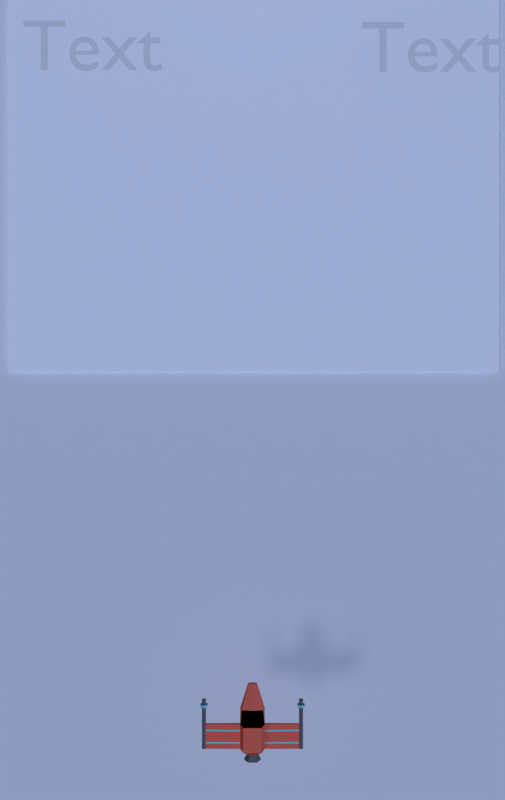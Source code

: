 # Source: game_3_.blend  (saved by Blender 2.78.0; exported with 4.5.12 LTS)
import bpy
from mathutils import Matrix  # noqa: F401  (used for matrix-valued properties, if any)

bpy.ops.wm.read_factory_settings(use_empty=True)
scene = bpy.context.scene
scene.name = 'Scene'

# ---- collections
col_collection_1 = bpy.data.collections.new('Collection 1'); scene.collection.children.link(col_collection_1)
col_collection_2 = bpy.data.collections.new('Collection 2'); scene.collection.children.link(col_collection_2)
col_collection_2.hide_render = True
col_collection_2.hide_viewport = True

# ---- materials (node trees are filled in below, after node groups)
mat_material_002 = bpy.data.materials.new('Material.002')
mat_material_002.alpha_threshold = 0.0
mat_material_002.use_transparent_shadow = False
mat_material_002.diffuse_color = (1.0, 1.0, 1.0, 1.0)
mat_material_002.roughness = 0.5
mat_material_002.specular_intensity = 0.0
mat_material_001 = bpy.data.materials.new('Material.001')
mat_material_001.alpha_threshold = 0.0
mat_material_001.use_transparent_shadow = False
mat_material_001.roughness = 0.5
mat_body = bpy.data.materials.new('body')
mat_body.alpha_threshold = 0.0
mat_body.use_transparent_shadow = False
mat_body.diffuse_color = (0.8, 0.1586, 0.09584, 1.0)
mat_body.roughness = 0.5
mat_body.specular_intensity = 0.1979
mat_body.line_color = (0.0, 0.0, 0.0, 1.0)
mat_window = bpy.data.materials.new('window')
mat_window.alpha_threshold = 0.0
mat_window.use_transparent_shadow = False
mat_window.diffuse_color = (0.0, 0.0, 0.0, 1.0)
mat_window.roughness = 0.5
mat_window.specular_intensity = 0.625
mat_metal = bpy.data.materials.new('metal')
mat_metal.alpha_threshold = 0.0
mat_metal.use_transparent_shadow = False
mat_metal.diffuse_color = (0.1424, 0.1424, 0.1424, 1.0)
mat_metal.roughness = 0.5
mat_metal.specular_intensity = 0.0
mat_glow = bpy.data.materials.new('glow')
mat_glow.alpha_threshold = 0.0
mat_glow.use_transparent_shadow = False
mat_glow.diffuse_color = (0.2058, 0.6892, 0.8, 1.0)
mat_glow.roughness = 0.5
mat_glow.specular_intensity = 0.0
mat_laser_beam = bpy.data.materials.new('laser beam')
mat_laser_beam.alpha_threshold = 0.0
mat_laser_beam.use_transparent_shadow = False
mat_laser_beam.diffuse_color = (0.0, 0.3608, 0.8, 1.0)
mat_laser_beam.roughness = 0.5
mat_laser_beam.specular_intensity = 0.0
mat_material_000 = bpy.data.materials.new('Material.000')
mat_material_000.alpha_threshold = 0.0
mat_material_000.use_transparent_shadow = False
mat_material_000.roughness = 0.5
mat_material_000.specular_intensity = 0.0

# ---- material node trees

# ---- world
world_world = bpy.data.worlds.new('World'); scene.world = world_world
world_world.color = (0.05088, 0.05088, 0.05088)
world_world.use_sun_shadow = False
world_world.sun_shadow_jitter_overblur = 0.0
world_world.cycles.sampling_method = 'MANUAL'

# ---- cameras
cam_camera = bpy.data.cameras.new('Camera')
cam_camera.clip_end = 100.0
cam_camera.lens = 35.0
cam_camera.sensor_width = 32.0
cam_camera.sensor_height = 18.0
cam_camera.ortho_scale = 7.314
cam_camera.dof.focus_distance = 0.0
cam_camera.dof.aperture_fstop = 128.0

# ---- lights
light_lamp_001 = bpy.data.lights.new('Lamp.001', 'SUN')
light_lamp_001.color = (0.4185, 0.5659, 1.0)
light_lamp_001.transmission_factor = 0.0
light_lamp_001.cutoff_distance = 30.0
light_lamp_001.use_shadow = False
light_lamp_001.angle = 0.1993
light_lamp_001.energy = 1.91
light_lamp_001.shadow_buffer_clip_start = 1.001
light_lamp_001.shadow_soft_size = 0.1
light_lamp_001.shadow_cascade_max_distance = 1000.0
light_lamp = bpy.data.lights.new('Lamp', 'SUN')
light_lamp.color = (0.7027, 0.7193, 1.0)
light_lamp.transmission_factor = 0.0
light_lamp.cutoff_distance = 30.0
light_lamp.angle = 0.1993
light_lamp.energy = 0.48
light_lamp.shadow_buffer_clip_start = 1.001
light_lamp.shadow_soft_size = 0.1
light_lamp.shadow_cascade_max_distance = 1000.0

# ---- meshes
me_cube_006 = bpy.data.meshes.new('Cube.006')
me_cube_006.from_pydata([(-1.0, -1.0, -1.0), (-1.0, -1.0, 1.0), (-1.0, 1.0, -1.0), (-1.0, 1.0, 1.0), (1.0, -1.0, -1.0), (1.0, -1.0, 1.0), (1.0, 1.0, -1.0), (1.0, 1.0, 1.0)], [], [(0, 1, 3, 2), (2, 3, 7, 6), (6, 7, 5, 4), (4, 5, 1, 0), (2, 6, 4, 0), (7, 3, 1, 5)])
me_cube_006.use_remesh_preserve_volume = False
me_cube_006.use_remesh_preserve_attributes = False
me_cube_006.use_mirror_vertex_groups = False
me_cube_006.update()
me_cube_004 = bpy.data.meshes.new('Cube.004')
me_cube_004.from_pydata([(-6.755, -0.3762, -1.0), (-6.755, -0.3762, 1.0), (-6.755, 0.3762, -1.0), (-6.755, 0.3762, 1.0), (6.755, -0.3762, -1.0), (6.755, -0.3762, 1.0), (6.755, 0.3762, -1.0), (6.755, 0.3762, 1.0)], [], [(0, 1, 3, 2), (2, 3, 7, 6), (6, 7, 5, 4), (4, 5, 1, 0), (2, 6, 4, 0), (7, 3, 1, 5)])
me_cube_004.use_remesh_preserve_volume = False
me_cube_004.use_remesh_preserve_attributes = False
me_cube_004.use_mirror_vertex_groups = False
me_cube_004.update()
me_cube_003 = bpy.data.meshes.new('Cube.003')
me_cube_003.from_pydata([(-6.755, -0.3762, -1.0), (-6.755, -0.3762, 1.0), (-6.755, 0.3762, -1.0), (-6.755, 0.3762, 1.0), (6.755, -0.3762, -1.0), (6.755, -0.3762, 1.0), (6.755, 0.3762, -1.0), (6.755, 0.3762, 1.0)], [], [(0, 1, 3, 2), (2, 3, 7, 6), (6, 7, 5, 4), (4, 5, 1, 0), (2, 6, 4, 0), (7, 3, 1, 5)])
me_cube_003.use_remesh_preserve_volume = False
me_cube_003.use_remesh_preserve_attributes = False
me_cube_003.use_mirror_vertex_groups = False
me_cube_003.update()
me_cube_002 = bpy.data.meshes.new('Cube.002')
me_cube_002.from_pydata([(-6.755, -0.3865, -1.0), (-6.755, -0.3865, 1.0), (-6.755, 0.3865, -1.0), (-6.755, 0.3865, 1.0), (6.755, -0.3865, -1.0), (6.755, -0.3865, 1.0), (6.755, 0.3865, -1.0), (6.755, 0.3865, 1.0)], [], [(0, 1, 3, 2), (2, 3, 7, 6), (6, 7, 5, 4), (4, 5, 1, 0), (2, 6, 4, 0), (7, 3, 1, 5)])
me_cube_002.use_remesh_preserve_volume = False
me_cube_002.use_remesh_preserve_attributes = False
me_cube_002.use_mirror_vertex_groups = False
me_cube_002.update()
me_cube_001 = bpy.data.meshes.new('Cube.001')
me_cube_001.from_pydata([(-6.755, -0.3865, -1.0), (-6.755, -0.3865, 1.0), (-6.755, 0.3865, -1.0), (-6.755, 0.3865, 1.0), (6.755, -0.3865, -1.0), (6.755, -0.3865, 1.0), (6.755, 0.3865, -1.0), (6.755, 0.3865, 1.0)], [], [(0, 1, 3, 2), (2, 3, 7, 6), (6, 7, 5, 4), (4, 5, 1, 0), (2, 6, 4, 0), (7, 3, 1, 5)])
me_cube_001.use_remesh_preserve_volume = False
me_cube_001.use_remesh_preserve_attributes = False
me_cube_001.use_mirror_vertex_groups = False
me_cube_001.update()
me_plane_001 = bpy.data.meshes.new('Plane.001')
me_plane_001.from_pydata([(-1.0, -1.0, 0.0), (1.0, -1.0, 0.0), (-1.0, 1.0, 0.0), (1.0, 1.0, 0.0)], [], [(0, 1, 3, 2)])
_uv = me_plane_001.uv_layers.new(name='UVMap')
_uv.uv.foreach_set('vector', [0.0, 0.0, 1.0, 0.0, 1.0, 1.0, 0.0, 1.0])
me_plane_001.materials.append(mat_material_002)
me_plane_001.use_remesh_preserve_volume = False
me_plane_001.use_remesh_preserve_attributes = False
me_plane_001.use_mirror_vertex_groups = False
me_plane_001.update()
me_plane = bpy.data.meshes.new('Plane')
me_plane.from_pydata([(-1.0, -1.0, 0.0), (1.0, -1.0, 0.0), (-1.0, 1.0, 0.0), (1.0, 1.0, 0.0)], [], [(0, 1, 3, 2)])
_uv = me_plane.uv_layers.new(name='UVMap')
_uv.uv.foreach_set('vector', [0.0, 0.0, 1.0, 0.0, 1.0, 1.0, 0.0, 1.0])
me_plane.materials.append(mat_material_001)
me_plane.use_remesh_preserve_volume = False
me_plane.use_remesh_preserve_attributes = False
me_plane.use_mirror_vertex_groups = False
me_plane.update()
me_cube = bpy.data.meshes.new('Cube')
me_cube.from_pydata([(0.1875, 0.1875, -0.03142), (0.1875, -0.1875, -0.03142), (0.7118, -0.1875, 0.02237), (0.7118, 0.1875, 0.02237), (0.1875, 0.1875, 0.03142), (0.1875, -0.1875, 0.03142), (0.7118, -0.1875, -0.02237), (0.7118, 0.1875, -0.02237), (0.7709, 0.1875, 0.02237), (0.7709, -0.1875, 0.02237), (0.7709, 0.1875, -0.02237), (0.7709, -0.1875, -0.02237), (0.7118, 0.5616, -0.02237), (0.7118, 0.5616, 0.02237), (0.7709, 0.5616, -0.02237), (0.7709, 0.5616, 0.02237), (0.7709, 0.4546, 0.02237), (0.7118, 0.4546, 0.02237), (0.7118, 0.4546, -0.02237), (0.7709, 0.4546, -0.02237), (0.7709, 0.4761, 0.02237), (0.7118, 0.4761, 0.02237), (0.7118, 0.4761, -0.02237), (0.7709, 0.4761, -0.02237), (0.6876, 0.4849, 0.04073), (0.6876, 0.4457, 0.04073), (0.6876, 0.4849, -0.04073), (0.6876, 0.4457, -0.04073), (0.7951, 0.4849, -0.04073), (0.7951, 0.4457, -0.04073), (0.7951, 0.4457, 0.04073), (0.7951, 0.4849, 0.04073), (0.7413, 0.1875, 0.03631), (0.7413, 0.1875, -0.03631), (0.7413, -0.1875, -0.03631), (0.7413, -0.1875, 0.03631), (0.7413, 0.5616, 0.03631), (0.7413, 0.5616, -0.03631), (0.7413, 0.4546, -0.03631), (0.7413, 0.4546, 0.03631), (0.7413, 0.4761, -0.03631), (0.7413, 0.4761, 0.03631), (0.7413, 0.4457, -0.06612), (0.7413, 0.4457, 0.06612), (0.7413, 0.4849, -0.06612), (0.7413, 0.4849, 0.06612), (0.1406, 0.1875, -0.1856), (0.1406, -0.1875, -0.1856), (0.1406, 0.1875, 0.1856), (0.1406, -0.1875, 0.1856), (0.1875, 0.4027, -0.08751), (0.1641, 0.4027, 0.03206), (0.1406, 0.4027, -0.1878), (0.07018, 0.7557, -0.1505), (0.06128, 0.7557, -0.1003), (0.05237, 0.7557, -0.1887), (0.07552, -0.2608, -0.01499), (0.07552, -0.2608, 0.01499), (0.05315, -0.2608, -0.08855), (0.05315, -0.2608, 0.08855), (0.1282, -0.3546, -0.02237), (0.1282, -0.3546, 0.02237), (0.06451, -0.3546, -0.1321), (0.06451, -0.3546, 0.1321), (0.06992, -0.2935, -0.01265), (0.06992, -0.2935, 0.01265), (0.03388, -0.2935, -0.07472), (0.03388, -0.2935, 0.07472), (0.1875, 0.1018, -0.03142), (0.7118, 0.1018, 0.02237), (0.1875, 0.1018, 0.03142), (0.7118, 0.1018, -0.02237), (0.7709, 0.1018, 0.02237), (0.7709, 0.1018, -0.02237), (0.7413, 0.1018, 0.03631), (0.7413, 0.1018, -0.03631), (0.1406, 0.1018, -0.1856), (0.1406, 0.1018, 0.1856), (0.1875, 0.08041, -0.03142), (0.7118, 0.08041, 0.02237), (0.1875, 0.08041, 0.03142), (0.7118, 0.08041, -0.02237), (0.7709, 0.08041, 0.02237), (0.7709, 0.08041, -0.02237), (0.7413, 0.08041, -0.03631), (0.1406, 0.08041, 0.1856), (0.7413, 0.08041, 0.03631), (0.1406, 0.08041, -0.1856), (0.1875, -0.08382, -0.03142), (0.7118, -0.08382, 0.02237), (0.1875, -0.08382, 0.03142), (0.7118, -0.08382, -0.02237), (0.7709, -0.08382, 0.02237), (0.7709, -0.08382, -0.02237), (0.7413, -0.08382, -0.03631), (0.1406, -0.08382, 0.1856), (0.7413, -0.08382, 0.03631), (0.1406, -0.08382, -0.1856), (0.1875, -0.1064, -0.03142), (0.7118, -0.1064, 0.02237), (0.1875, -0.1064, 0.03142), (0.7118, -0.1064, -0.02237), (0.7709, -0.1064, 0.02237), (0.7709, -0.1064, -0.02237), (0.7413, -0.1064, -0.03631), (0.1406, -0.1064, 0.1856), (0.7413, -0.1064, 0.03631), (0.1406, -0.1064, -0.1856), (-0.1875, 0.1875, -0.03142), (-0.1875, -0.1875, -0.03142), (-0.7118, -0.1875, 0.02237), (-0.7118, 0.1875, 0.02237), (-0.1875, 0.1875, 0.03142), (-0.1875, -0.1875, 0.03142), (-0.7118, -0.1875, -0.02237), (-0.7118, 0.1875, -0.02237), (0.0, 0.1875, -0.1856), (0.0, -0.1875, -0.1856), (0.0, 0.1875, 0.1856), (0.0, -0.1875, 0.1856), (-0.7709, 0.1875, 0.02237), (-0.7709, -0.1875, 0.02237), (-0.7709, 0.1875, -0.02237), (-0.7709, -0.1875, -0.02237), (-0.7118, 0.5616, -0.02237), (-0.7118, 0.5616, 0.02237), (-0.7709, 0.5616, -0.02237), (-0.7709, 0.5616, 0.02237), (-0.7709, 0.4546, 0.02237), (-0.7118, 0.4546, 0.02237), (-0.7118, 0.4546, -0.02237), (-0.7709, 0.4546, -0.02237), (-0.7709, 0.4761, 0.02237), (-0.7118, 0.4761, 0.02237), (-0.7118, 0.4761, -0.02237), (-0.7709, 0.4761, -0.02237), (-0.6876, 0.4849, 0.04073), (-0.6876, 0.4457, 0.04073), (-0.6876, 0.4849, -0.04073), (-0.6876, 0.4457, -0.04073), (-0.7951, 0.4849, -0.04073), (-0.7951, 0.4457, -0.04073), (-0.7951, 0.4457, 0.04073), (-0.7951, 0.4849, 0.04073), (-0.7413, 0.1875, 0.03631), (-0.7413, 0.1875, -0.03631), (-0.7413, -0.1875, -0.03631), (-0.7413, -0.1875, 0.03631), (-0.7413, 0.5616, 0.03631), (-0.7413, 0.5616, -0.03631), (-0.7413, 0.4546, -0.03631), (-0.7413, 0.4546, 0.03631), (-0.7413, 0.4761, -0.03631), (-0.7413, 0.4761, 0.03631), (-0.7413, 0.4457, -0.06612), (-0.7413, 0.4457, 0.06612), (-0.7413, 0.4849, -0.06612), (-0.7413, 0.4849, 0.06612), (-0.1406, 0.1875, -0.1856), (-0.1406, -0.1875, -0.1856), (-0.1406, 0.1875, 0.1856), (-0.1406, -0.1875, 0.1856), (-0.1875, 0.4027, -0.08751), (-0.1641, 0.4027, 0.03206), (-0.1406, 0.4027, -0.1878), (0.0, 0.4027, -0.1878), (0.0, 0.4027, 0.05371), (-0.07018, 0.7557, -0.1505), (-0.06128, 0.7557, -0.1003), (-0.05237, 0.7557, -0.1887), (0.0, 0.7557, -0.1887), (0.0, 0.7557, -0.09685), (-0.07552, -0.2608, -0.01499), (-0.07552, -0.2608, 0.01499), (-0.05315, -0.2608, -0.08855), (0.0, -0.2608, -0.08855), (-0.05315, -0.2608, 0.08855), (0.0, -0.2608, 0.08855), (-0.1282, -0.3546, -0.02237), (-0.1282, -0.3546, 0.02237), (-0.06451, -0.3546, -0.1321), (0.0, -0.3546, -0.1321), (-0.06451, -0.3546, 0.1321), (0.0, -0.3546, 0.1321), (-0.06992, -0.2935, -0.01265), (-0.06992, -0.2935, 0.01265), (-0.03388, -0.2935, -0.07472), (0.0, -0.2935, -0.07472), (-0.03388, -0.2935, 0.07472), (0.0, -0.2935, 0.07472), (-0.1875, 0.1018, -0.03142), (-0.7118, 0.1018, 0.02237), (-0.1875, 0.1018, 0.03142), (-0.7118, 0.1018, -0.02237), (0.0, 0.1018, 0.1856), (0.0, 0.1018, -0.1856), (-0.7709, 0.1018, 0.02237), (-0.7709, 0.1018, -0.02237), (-0.7413, 0.1018, 0.03631), (-0.7413, 0.1018, -0.03631), (-0.1406, 0.1018, -0.1856), (-0.1406, 0.1018, 0.1856), (-0.1875, 0.08041, -0.03142), (-0.7118, 0.08041, 0.02237), (-0.1875, 0.08041, 0.03142), (-0.7118, 0.08041, -0.02237), (0.0, 0.08041, 0.1856), (-0.7709, 0.08041, 0.02237), (-0.7709, 0.08041, -0.02237), (-0.7413, 0.08041, -0.03631), (-0.1406, 0.08041, 0.1856), (0.0, 0.08041, -0.1856), (-0.7413, 0.08041, 0.03631), (-0.1406, 0.08041, -0.1856), (-0.1875, -0.08382, -0.03142), (-0.7118, -0.08382, 0.02237), (-0.1875, -0.08382, 0.03142), (-0.7118, -0.08382, -0.02237), (0.0, -0.08382, 0.1856), (-0.7709, -0.08382, 0.02237), (-0.7709, -0.08382, -0.02237), (-0.7413, -0.08382, -0.03631), (-0.1406, -0.08382, 0.1856), (0.0, -0.08382, -0.1856), (-0.7413, -0.08382, 0.03631), (-0.1406, -0.08382, -0.1856), (-0.1875, -0.1064, -0.03142), (-0.7118, -0.1064, 0.02237), (-0.1875, -0.1064, 0.03142), (-0.7118, -0.1064, -0.02237), (0.0, -0.1064, 0.1856), (-0.7709, -0.1064, 0.02237), (-0.7709, -0.1064, -0.02237), (-0.7413, -0.1064, -0.03631), (-0.1406, -0.1064, 0.1856), (0.0, -0.1064, -0.1856), (-0.7413, -0.1064, 0.03631), (-0.1406, -0.1064, -0.1856)], [], [(103, 102, 9, 11), (41, 20, 15, 36), (100, 5, 2, 99), (68, 0, 7, 71), (0, 4, 3, 7), (5, 1, 6, 2), (4, 0, 50, 51), (49, 119, 177, 59), (105, 230, 119, 49), (107, 47, 117, 235), (75, 33, 10, 73), (106, 35, 9, 102), (35, 34, 11, 9), (37, 36, 15, 14), (22, 21, 13, 12), (40, 22, 12, 37), (20, 23, 14, 15), (8, 10, 19, 16), (33, 7, 18, 38), (7, 3, 17, 18), (32, 8, 16, 39), (18, 17, 25, 27), (23, 20, 31, 28), (21, 22, 26, 24), (38, 18, 27, 42), (30, 29, 28, 31), (42, 27, 26, 44), (27, 25, 24, 26), (43, 30, 31, 45), (41, 21, 24, 45), (16, 19, 29, 30), (40, 23, 28, 44), (39, 16, 30, 43), (17, 39, 43, 25), (22, 40, 44, 26), (20, 41, 45, 31), (25, 43, 45, 24), (29, 42, 44, 28), (19, 38, 42, 29), (3, 32, 39, 17), (10, 33, 38, 19), (23, 40, 37, 14), (12, 13, 36, 37), (2, 6, 34, 35), (99, 2, 35, 106), (71, 7, 33, 75), (21, 41, 36, 13), (98, 1, 47, 107), (100, 105, 49, 5), (1, 5, 57, 56), (0, 46, 52, 50), (50, 52, 55, 53), (52, 165, 170, 55), (118, 48, 51, 166), (46, 116, 165, 52), (48, 4, 51), (54, 55, 170, 171), (54, 53, 55), (166, 51, 54, 171), (51, 50, 53, 54), (58, 56, 60, 62), (175, 58, 62, 181), (117, 47, 58, 175), (5, 49, 59, 57), (47, 1, 56, 58), (63, 183, 189, 67), (62, 60, 64, 66), (59, 177, 183, 63), (56, 57, 61, 60), (57, 59, 63, 61), (66, 67, 189, 187), (64, 65, 67, 66), (60, 61, 65, 64), (61, 63, 67, 65), (181, 62, 66, 187), (4, 48, 77, 70), (0, 68, 76, 46), (81, 71, 75, 84), (3, 69, 74, 32), (32, 74, 72, 8), (84, 75, 73, 83), (46, 76, 195, 116), (48, 118, 194, 77), (78, 68, 71, 81), (4, 70, 69, 3), (10, 8, 72, 73), (88, 78, 81, 91), (94, 84, 83, 93), (91, 81, 84, 94), (70, 77, 85, 80), (68, 78, 87, 76), (69, 79, 86, 74), (74, 86, 82, 72), (76, 87, 211, 195), (77, 194, 206, 85), (70, 80, 79, 69), (73, 72, 82, 83), (101, 91, 94, 104), (104, 94, 93, 103), (98, 88, 91, 101), (80, 85, 95, 90), (78, 88, 97, 87), (79, 89, 96, 86), (86, 96, 92, 82), (87, 97, 223, 211), (85, 206, 218, 95), (80, 90, 89, 79), (83, 82, 92, 93), (1, 98, 101, 6), (34, 104, 103, 11), (6, 101, 104, 34), (90, 95, 105, 100), (88, 98, 107, 97), (89, 99, 106, 96), (96, 106, 102, 92), (97, 107, 235, 223), (95, 218, 230, 105), (90, 100, 99, 89), (93, 92, 102, 103), (232, 123, 121, 231), (153, 148, 127, 132), (228, 227, 110, 113), (190, 193, 115, 108), (108, 115, 111, 112), (113, 110, 114, 109), (112, 163, 162, 108), (161, 176, 177, 119), (234, 161, 119, 230), (237, 235, 117, 159), (199, 197, 122, 145), (236, 231, 121, 147), (147, 121, 123, 146), (149, 126, 127, 148), (134, 124, 125, 133), (152, 149, 124, 134), (132, 127, 126, 135), (120, 128, 131, 122), (145, 150, 130, 115), (115, 130, 129, 111), (144, 151, 128, 120), (130, 139, 137, 129), (135, 140, 143, 132), (133, 136, 138, 134), (150, 154, 139, 130), (142, 143, 140, 141), (154, 156, 138, 139), (139, 138, 136, 137), (155, 157, 143, 142), (153, 157, 136, 133), (128, 142, 141, 131), (152, 156, 140, 135), (151, 155, 142, 128), (129, 137, 155, 151), (134, 138, 156, 152), (132, 143, 157, 153), (137, 136, 157, 155), (141, 140, 156, 154), (131, 141, 154, 150), (111, 129, 151, 144), (122, 131, 150, 145), (135, 126, 149, 152), (124, 149, 148, 125), (110, 147, 146, 114), (227, 236, 147, 110), (193, 199, 145, 115), (133, 125, 148, 153), (226, 237, 159, 109), (228, 113, 161, 234), (109, 172, 173, 113), (108, 162, 164, 158), (162, 167, 169, 164), (164, 169, 170, 165), (118, 166, 163, 160), (158, 164, 165, 116), (160, 163, 112), (168, 171, 170, 169), (168, 169, 167), (166, 171, 168, 163), (163, 168, 167, 162), (174, 180, 178, 172), (175, 181, 180, 174), (117, 175, 174, 159), (113, 173, 176, 161), (159, 174, 172, 109), (182, 188, 189, 183), (180, 186, 184, 178), (176, 182, 183, 177), (172, 178, 179, 173), (173, 179, 182, 176), (186, 187, 189, 188), (184, 186, 188, 185), (178, 184, 185, 179), (179, 185, 188, 182), (181, 187, 186, 180), (112, 192, 201, 160), (108, 158, 200, 190), (205, 209, 199, 193), (111, 144, 198, 191), (144, 120, 196, 198), (209, 208, 197, 199), (158, 116, 195, 200), (160, 201, 194, 118), (202, 205, 193, 190), (112, 111, 191, 192), (122, 197, 196, 120), (214, 217, 205, 202), (221, 220, 208, 209), (217, 221, 209, 205), (192, 204, 210, 201), (190, 200, 213, 202), (191, 198, 212, 203), (198, 196, 207, 212), (200, 195, 211, 213), (201, 210, 206, 194), (192, 191, 203, 204), (197, 208, 207, 196), (229, 233, 221, 217), (233, 232, 220, 221), (226, 229, 217, 214), (204, 216, 222, 210), (202, 213, 225, 214), (203, 212, 224, 215), (212, 207, 219, 224), (213, 211, 223, 225), (210, 222, 218, 206), (204, 203, 215, 216), (208, 220, 219, 207), (109, 114, 229, 226), (146, 123, 232, 233), (114, 146, 233, 229), (216, 228, 234, 222), (214, 225, 237, 226), (215, 224, 236, 227), (224, 219, 231, 236), (225, 223, 235, 237), (222, 234, 230, 218), (216, 215, 227, 228), (220, 232, 231, 219)])
me_cube.polygons.foreach_set('use_smooth', [0, 0, 0, 0, 0, 0, 0, 0, 0, 0, 0, 0, 0, 0, 0, 0, 0, 0, 0, 0, 0, 0, 0, 0, 0, 0, 0, 0, 0, 0, 0, 0, 0, 0, 0, 0, 0, 0, 0, 0, 0, 0, 0, 0, 0, 0, 0, 0, 0, 0, 0, 0, 0, 1, 0, 1, 0, 0, 0, 0, 0, 0, 0, 0, 0, 0, 0, 0, 0, 0, 0, 0, 0, 0, 0, 0, 0, 0, 0, 0, 0, 0, 0, 0, 0, 0, 0, 0, 0, 0, 0, 0, 0, 0, 0, 0, 0, 0, 0, 0, 0, 0, 0, 0, 0, 0, 0, 0, 0, 0, 0, 0, 0, 0, 0, 0, 0, 0, 0, 0, 0, 0, 0, 0, 0, 0, 0, 0, 0, 0, 0, 0, 0, 0, 0, 0, 0, 0, 0, 0, 0, 0, 0, 0, 0, 0, 0, 0, 0, 0, 0, 0, 0, 0, 0, 0, 0, 0, 0, 0, 0, 0, 0, 0, 0, 0, 0, 0, 0, 0, 0, 0, 1, 0, 1, 0, 0, 0, 0, 0, 0, 0, 0, 0, 0, 0, 0, 0, 0, 0, 0, 0, 0, 0, 0, 0, 0, 0, 0, 0, 0, 0, 0, 0, 0, 0, 0, 0, 0, 0, 0, 0, 0, 0, 0, 0, 0, 0, 0, 0, 0, 0, 0, 0, 0, 0, 0, 0, 0, 0, 0, 0, 0, 0, 0, 0, 0, 0])
me_cube.polygons.foreach_set('material_index', [2, 2, 0, 0, 0, 0, 0, 0, 0, 0, 2, 2, 2, 2, 2, 2, 2, 2, 2, 2, 2, 2, 2, 2, 2, 3, 3, 3, 3, 2, 2, 2, 2, 2, 2, 2, 3, 3, 2, 2, 2, 2, 2, 2, 2, 2, 2, 0, 0, 0, 0, 0, 0, 1, 0, 1, 0, 0, 0, 0, 2, 2, 0, 0, 0, 2, 2, 2, 2, 2, 3, 3, 2, 2, 2, 0, 0, 2, 2, 2, 2, 0, 0, 3, 0, 2, 0, 2, 2, 0, 0, 2, 2, 0, 0, 3, 2, 2, 2, 3, 0, 0, 2, 2, 0, 0, 0, 2, 0, 2, 2, 0, 0, 2, 2, 0, 0, 3, 2, 2, 2, 0, 0, 0, 0, 0, 0, 0, 0, 2, 2, 2, 2, 2, 2, 2, 2, 2, 2, 2, 2, 2, 2, 2, 3, 3, 3, 3, 2, 2, 2, 2, 2, 2, 2, 3, 3, 2, 2, 2, 2, 2, 2, 2, 2, 2, 0, 0, 0, 0, 0, 0, 1, 0, 1, 0, 0, 0, 0, 2, 2, 0, 0, 0, 2, 2, 2, 2, 2, 3, 3, 2, 2, 2, 0, 0, 2, 2, 2, 2, 0, 0, 3, 0, 2, 0, 2, 2, 0, 0, 2, 2, 0, 0, 3, 2, 2, 2, 3, 0, 0, 2, 2, 0, 0, 0, 2, 0, 2, 2, 0, 0, 2, 2, 0, 0, 3, 2])
me_cube.materials.append(mat_body)
me_cube.materials.append(mat_window)
me_cube.materials.append(mat_metal)
me_cube.materials.append(mat_glow)
me_cube.use_remesh_preserve_volume = False
me_cube.use_remesh_preserve_attributes = False
me_cube.use_mirror_vertex_groups = False
me_cube.update()
me_cone_003 = bpy.data.meshes.new('Cone.003')
me_cone_003.from_pydata([(0.0, 0.206, 0.2854), (0.2471, 0.1111, 0.1427), (0.2471, 0.4206, -0.1427), (-2.495e-08, 0.1111, -0.2854), (0.0, -0.206, -3.357e-08), (-0.2471, 0.206, -0.1427), (-0.2471, 0.4206, 0.1427)], [], [(0, 4, 1), (1, 4, 2), (2, 4, 3), (3, 4, 5), (5, 4, 6), (6, 4, 0)])
me_cone_003.polygons.foreach_set('use_smooth', [True] * 6)
_uv = me_cone_003.uv_layers.new(name='UVMap')
_uv.uv.foreach_set('vector', [0.5, 1.0, 0.5, 0.5, 1.0, 0.75, 1.0, 0.75, 0.5, 0.5, 1.0, 0.25, 1.0, 0.25, 0.5, 0.5, 0.5, 0.0, 0.5, 0.0, 0.5, 0.5, 0.0, 0.25, 0.0, 0.25, 0.5, 0.5, 0.0, 0.75, 0.0, 0.75, 0.5, 0.5, 0.5, 1.0])
me_cone_003.materials.append(mat_laser_beam)
me_cone_003.use_remesh_preserve_volume = False
me_cone_003.use_remesh_preserve_attributes = False
me_cone_003.use_mirror_vertex_groups = False
me_cone_003.update()
me_cone = bpy.data.meshes.new('Cone')
me_cone.from_pydata([(0.0, 0.206, 0.2854), (0.2471, 0.1111, 0.1427), (0.2471, 0.4206, -0.1427), (-2.495e-08, 0.1111, -0.2854), (0.0, -0.206, -3.357e-08), (-0.2471, 0.206, -0.1427), (-0.2471, 0.4206, 0.1427)], [], [(0, 4, 1), (1, 4, 2), (2, 4, 3), (3, 4, 5), (5, 4, 6), (6, 4, 0)])
me_cone.polygons.foreach_set('use_smooth', [True] * 6)
_uv = me_cone.uv_layers.new(name='UVMap')
_uv.uv.foreach_set('vector', [0.5, 1.0, 0.5, 0.5, 1.0, 0.75, 1.0, 0.75, 0.5, 0.5, 1.0, 0.25, 1.0, 0.25, 0.5, 0.5, 0.5, 0.0, 0.5, 0.0, 0.5, 0.5, 0.0, 0.25, 0.0, 0.25, 0.5, 0.5, 0.0, 0.75, 0.0, 0.75, 0.5, 0.5, 0.5, 1.0])
me_cone.materials.append(mat_laser_beam)
me_cone.use_remesh_preserve_volume = False
me_cone.use_remesh_preserve_attributes = False
me_cone.use_mirror_vertex_groups = False
me_cone.update()
me_cube_005 = bpy.data.meshes.new('Cube.005')
me_cube_005.from_pydata([(-0.7116, -0.4214, -0.4214), (-0.7116, -0.4214, 0.4214), (-0.7116, 0.4214, -0.4214), (-0.7116, 0.4214, 0.4214), (0.7116, -0.4214, -0.4214), (0.7116, -0.4214, 0.4214), (0.7116, 0.4214, -0.4214), (0.7116, 0.4214, 0.4214)], [], [(0, 1, 3, 2), (2, 3, 7, 6), (6, 7, 5, 4), (4, 5, 1, 0), (2, 6, 4, 0), (7, 3, 1, 5)])
me_cube_005.use_remesh_preserve_volume = False
me_cube_005.use_remesh_preserve_attributes = False
me_cube_005.use_mirror_vertex_groups = False
me_cube_005.update()
me_plane_002 = bpy.data.meshes.new('Plane.002')
me_plane_002.from_pydata([(-0.2505, -1.174, -0.3962), (0.2505, -1.174, 0.3962), (-0.2505, 1.174, -0.3962), (0.2505, 1.174, 0.3962), (-0.2505, -1.174, 0.3962), (0.2505, -1.174, -0.3962), (-0.2505, 1.174, 0.3962), (0.2505, 1.174, -0.3962), (-0.3543, -1.174, 0.0), (0.3543, -1.174, 0.0), (-0.3543, 1.174, 0.0), (0.3543, 1.174, 0.0), (-0.3543, 0.692, 0.0), (0.3543, 0.692, 0.0), (-0.2505, 0.6727, -0.3962), (0.2505, 0.6727, 0.3962), (-0.2505, 0.6727, 0.3962), (0.2505, 0.6727, -0.3962)], [], [(14, 15, 3, 2), (16, 17, 7, 6), (12, 13, 11, 10), (8, 9, 13, 12), (0, 1, 15, 14), (4, 5, 17, 16)])
_uv = me_plane_002.uv_layers.new(name='UVMap')
_uv.uv.foreach_set('vector', [0.0, 0.5, 1.0, 0.5, 1.0, 1.0, 0.0, 1.0, 0.0, 0.5, 1.0, 0.5, 1.0, 1.0, 0.0, 1.0, 0.0, 0.5, 1.0, 0.5, 1.0, 1.0, 0.0, 1.0, 0.0, 0.0, 1.0, 0.0, 1.0, 0.5, 0.0, 0.5, 0.0, 0.0, 1.0, 0.0, 1.0, 0.5, 0.0, 0.5, 0.0, 0.0, 1.0, 0.0, 1.0, 0.5, 0.0, 0.5])
me_plane_002.materials.append(mat_laser_beam)
me_plane_002.use_remesh_preserve_volume = False
me_plane_002.use_remesh_preserve_attributes = False
me_plane_002.use_mirror_vertex_groups = False
me_plane_002.update()
me_icosphere_002 = bpy.data.meshes.new('Icosphere.002')
me_icosphere_002.from_pydata([(-0.005464, -0.04321, -0.639), (0.5534, -0.4409, -0.3344), (-0.1905, -0.6095, -0.3386), (-0.5663, -0.00537, -0.32), (-0.1183, 0.5452, -0.2592), (0.3809, 0.2502, -0.3153), (0.2498, -0.6651, 0.3104), (-0.5252, -0.3536, 0.3669), (-0.4352, 0.3943, 0.3627), (0.1437, 0.7132, 0.3398), (0.5442, -0.07271, 0.4102), (-0.0424, -0.01622, 0.6792), (-0.0993, -0.3594, -0.5809), (0.3158, -0.2722, -0.5804), (0.2388, -0.616, -0.3923), (0.5462, -0.05845, -0.3129), (0.2424, 0.1005, -0.53), (-0.4125, -0.04546, -0.4879), (-0.504, -0.3401, -0.3452), (-0.07206, 0.2101, -0.5092), (-0.4436, 0.2699, -0.262), (0.1392, 0.5365, -0.2552), (0.6749, -0.2881, 0.01346), (0.5973, 0.1311, 0.02767), (0.05895, -0.7439, -0.01804), (0.4877, -0.6672, 0.01267), (-0.6939, -0.237, 0.03193), (-0.425, -0.5796, 0.009497), (-0.35, 0.5531, 0.002468), (-0.6152, 0.1392, -0.01741), (0.3445, 0.5545, 0.01753), (0.007057, 0.7599, 0.08561), (0.5181, -0.4532, 0.3517), (-0.2548, -0.5846, 0.3575), (-0.595, -0.01847, 0.3603), (-0.1555, 0.688, 0.3939), (0.4343, 0.3676, 0.3611), (0.1932, -0.3475, 0.5827), (0.3703, -0.03821, 0.5498), (-0.3145, -0.2388, 0.5772), (-0.2578, 0.2593, 0.6082), (0.08787, 0.4434, 0.5906)], [], [(0, 13, 12), (1, 13, 15), (0, 12, 17), (0, 17, 19), (0, 19, 16), (1, 15, 22), (2, 14, 24), (3, 18, 26), (4, 20, 28), (5, 21, 30), (1, 22, 25), (2, 24, 27), (3, 26, 29), (4, 28, 31), (5, 30, 23), (6, 32, 37), (7, 33, 39), (8, 34, 40), (9, 35, 41), (10, 36, 38), (38, 41, 11), (38, 36, 41), (36, 9, 41), (41, 40, 11), (41, 35, 40), (35, 8, 40), (40, 39, 11), (40, 34, 39), (34, 7, 39), (39, 37, 11), (39, 33, 37), (33, 6, 37), (37, 38, 11), (37, 32, 38), (32, 10, 38), (23, 36, 10), (23, 30, 36), (30, 9, 36), (31, 35, 9), (31, 28, 35), (28, 8, 35), (29, 34, 8), (29, 26, 34), (26, 7, 34), (27, 33, 7), (27, 24, 33), (24, 6, 33), (25, 32, 6), (25, 22, 32), (22, 10, 32), (30, 31, 9), (30, 21, 31), (21, 4, 31), (28, 29, 8), (28, 20, 29), (20, 3, 29), (26, 27, 7), (26, 18, 27), (18, 2, 27), (24, 25, 6), (24, 14, 25), (14, 1, 25), (22, 23, 10), (22, 15, 23), (15, 5, 23), (16, 21, 5), (16, 19, 21), (19, 4, 21), (19, 20, 4), (19, 17, 20), (17, 3, 20), (17, 18, 3), (17, 12, 18), (12, 2, 18), (15, 16, 5), (15, 13, 16), (13, 0, 16), (12, 14, 2), (12, 13, 14), (13, 1, 14)])
me_icosphere_002.polygons.foreach_set('use_smooth', [True] * 80)
_uv = me_icosphere_002.uv_layers.new(name='UVMap')
_uv.uv.foreach_set('vector', [0.4654, 0.7364, 0.4213, 0.808, 0.3449, 0.737, 0.3771, 0.8843, 0.4213, 0.808, 0.5462, 0.8704, 0.4654, 0.7364, 0.3449, 0.737, 0.4178, 0.6535, 0.4654, 0.7364, 0.4178, 0.6535, 0.5602, 0.7039, 0.4654, 0.7364, 0.5602, 0.7039, 0.5528, 0.7768, 0.3771, 0.8843, 0.5462, 0.8704, 0.4697, 0.9934, 0.1991, 0.7326, 0.2684, 0.8249, 0.0292, 0.8245, 0.4069, 0.5994, 0.2749, 0.6431, 0.2088, 0.516, 0.7328, 0.6588, 0.5555, 0.5941, 0.7756, 0.5508, 0.6685, 0.8092, 0.7696, 0.726, 0.9246, 0.7941, 0.3771, 0.8843, 0.4697, 0.9934, 0.1866, 0.9586, 0.1991, 0.7326, 0.0292, 0.8245, 0.0292, 0.6427, 0.4069, 0.5994, 0.2088, 0.516, 0.469, 0.5006, 0.7328, 0.6588, 0.7756, 0.5508, 0.981, 0.6538, 0.6685, 0.8092, 0.9246, 0.7941, 0.7365, 0.9351, 0.3308, 0.1208, 0.4881, 0.105, 0.4476, 0.188, 0.248, 0.3038, 0.2316, 0.2252, 0.3695, 0.2767, 0.5386, 0.3854, 0.3483, 0.3618, 0.5325, 0.3198, 0.7867, 0.3188, 0.6957, 0.3592, 0.6589, 0.289, 0.6331, 0.1501, 0.7674, 0.2246, 0.5888, 0.1926, 0.5888, 0.1926, 0.6589, 0.289, 0.4997, 0.2591, 0.5888, 0.1926, 0.7674, 0.2246, 0.6589, 0.289, 0.7674, 0.2246, 0.7867, 0.3188, 0.6589, 0.289, 0.6589, 0.289, 0.5325, 0.3198, 0.4997, 0.2591, 0.6589, 0.289, 0.6957, 0.3592, 0.5325, 0.3198, 0.6957, 0.3592, 0.5386, 0.3854, 0.5325, 0.3198, 0.5325, 0.3198, 0.3695, 0.2767, 0.4997, 0.2591, 0.5325, 0.3198, 0.3483, 0.3618, 0.3695, 0.2767, 0.3483, 0.3618, 0.248, 0.3038, 0.3695, 0.2767, 0.3695, 0.2767, 0.4476, 0.188, 0.4997, 0.2591, 0.3695, 0.2767, 0.2316, 0.2252, 0.4476, 0.188, 0.2316, 0.2252, 0.3308, 0.1208, 0.4476, 0.188, 0.4476, 0.188, 0.5888, 0.1926, 0.4997, 0.2591, 0.4476, 0.188, 0.4881, 0.105, 0.5888, 0.1926, 0.4881, 0.105, 0.6331, 0.1501, 0.5888, 0.1926, 0.8669, 0.1127, 0.7674, 0.2246, 0.6331, 0.1501, 0.8669, 0.1127, 0.9822, 0.2639, 0.7674, 0.2246, 0.9822, 0.2639, 0.7867, 0.3188, 0.7674, 0.2246, 0.878, 0.3861, 0.6957, 0.3592, 0.7867, 0.3188, 0.878, 0.3861, 0.6678, 0.4776, 0.6957, 0.3592, 0.6678, 0.4776, 0.5386, 0.3854, 0.6957, 0.3592, 0.3375, 0.4776, 0.3483, 0.3618, 0.5386, 0.3854, 0.3375, 0.4776, 0.1255, 0.3966, 0.3483, 0.3618, 0.1255, 0.3966, 0.248, 0.3038, 0.3483, 0.3618, 0.01849, 0.2594, 0.2316, 0.2252, 0.248, 0.3038, 0.01849, 0.2594, 0.1081, 0.09586, 0.2316, 0.2252, 0.1081, 0.09586, 0.3308, 0.1208, 0.2316, 0.2252, 0.3555, 0.01101, 0.4881, 0.105, 0.3308, 0.1208, 0.3555, 0.01101, 0.6471, 0.02041, 0.4881, 0.105, 0.6471, 0.02041, 0.6331, 0.1501, 0.4881, 0.105, 0.9822, 0.2639, 0.878, 0.3861, 0.7867, 0.3188, 0.9246, 0.7941, 0.7696, 0.726, 0.981, 0.6538, 0.7696, 0.726, 0.7328, 0.6588, 0.981, 0.6538, 0.6678, 0.4776, 0.3375, 0.4776, 0.5386, 0.3854, 0.7756, 0.5508, 0.5555, 0.5941, 0.469, 0.5006, 0.5555, 0.5941, 0.4069, 0.5994, 0.469, 0.5006, 0.1255, 0.3966, 0.01849, 0.2594, 0.248, 0.3038, 0.2088, 0.516, 0.2749, 0.6431, 0.0292, 0.6427, 0.2749, 0.6431, 0.1991, 0.7326, 0.0292, 0.6427, 0.1081, 0.09586, 0.3555, 0.01101, 0.3308, 0.1208, 0.0292, 0.8245, 0.2684, 0.8249, 0.1866, 0.9586, 0.2684, 0.8249, 0.3771, 0.8843, 0.1866, 0.9586, 0.6471, 0.02041, 0.8669, 0.1127, 0.6331, 0.1501, 0.4697, 0.9934, 0.5462, 0.8704, 0.7365, 0.9351, 0.5462, 0.8704, 0.6685, 0.8092, 0.7365, 0.9351, 0.5528, 0.7768, 0.7696, 0.726, 0.6685, 0.8092, 0.5528, 0.7768, 0.5602, 0.7039, 0.7696, 0.726, 0.5602, 0.7039, 0.7328, 0.6588, 0.7696, 0.726, 0.5602, 0.7039, 0.5555, 0.5941, 0.7328, 0.6588, 0.5602, 0.7039, 0.4178, 0.6535, 0.5555, 0.5941, 0.4178, 0.6535, 0.4069, 0.5994, 0.5555, 0.5941, 0.4178, 0.6535, 0.2749, 0.6431, 0.4069, 0.5994, 0.4178, 0.6535, 0.3449, 0.737, 0.2749, 0.6431, 0.3449, 0.737, 0.1991, 0.7326, 0.2749, 0.6431, 0.5462, 0.8704, 0.5528, 0.7768, 0.6685, 0.8092, 0.5462, 0.8704, 0.4213, 0.808, 0.5528, 0.7768, 0.4213, 0.808, 0.4654, 0.7364, 0.5528, 0.7768, 0.3449, 0.737, 0.2684, 0.8249, 0.1991, 0.7326, 0.3449, 0.737, 0.4213, 0.808, 0.2684, 0.8249, 0.4213, 0.808, 0.3771, 0.8843, 0.2684, 0.8249])
me_icosphere_002.materials.append(mat_material_000)
me_icosphere_002.use_remesh_preserve_volume = False
me_icosphere_002.use_remesh_preserve_attributes = False
me_icosphere_002.use_mirror_vertex_groups = False
me_icosphere_002.update()

# ---- curves / text
txt_text_001 = bpy.data.curves.new('Text.001', 'FONT')
txt_text_001.dimensions = '2D'
txt_text_001.body = 'Text'
txt_text_001.use_path_clamp = True
txt_text_001.bevel_resolution = 0
txt_text = bpy.data.curves.new('Text', 'FONT')
txt_text.dimensions = '2D'
txt_text.body = 'Text'
txt_text.use_path_clamp = True
txt_text.bevel_resolution = 0

# ---- objects
ob_score = bpy.data.objects.new('score', txt_text_001)
ob_health = bpy.data.objects.new('health', txt_text)
ob_spawner = bpy.data.objects.new('spawner', me_cube_006)
ob_limit_003 = bpy.data.objects.new('limit.003', me_cube_004)
ob_limit_002 = bpy.data.objects.new('limit.002', me_cube_003)
ob_limit_001 = bpy.data.objects.new('limit.001', me_cube_002)
ob_limit = bpy.data.objects.new('limit', me_cube_001)
ob_sun = bpy.data.objects.new('sun', light_lamp_001)
ob_stars = bpy.data.objects.new('stars', me_plane_001)
ob_background = bpy.data.objects.new('background', me_plane)
ob_hemi = bpy.data.objects.new('hemi', light_lamp)
ob_camera = bpy.data.objects.new('Camera', cam_camera)
ob_spaceship = bpy.data.objects.new('spaceship', me_cube)
ob_flare_001 = bpy.data.objects.new('flare.001', me_cone_003)
ob_flare = bpy.data.objects.new('flare', me_cone)
ob_spaceship_sensor = bpy.data.objects.new('spaceship sensor', me_cube_005)
ob_laser_beam = bpy.data.objects.new('laser beam', me_plane_002)
ob_asteroid = bpy.data.objects.new('asteroid', me_icosphere_002)

# ---- transforms, parenting, visibility, modifiers, constraints
ob_score.location = (-2.125, 3.042, 6.918)
ob_score.scale = (0.6745, 0.6745, 0.6745)
ob_score.lineart.crease_threshold = 0.0
ob_health.location = (0.9998, 3.027, 6.918)
ob_health.scale = (0.6745, 0.6745, 0.6745)
ob_health.lineart.crease_threshold = 0.0
ob_spawner.location = (0.0, 8.268, 1.621)
ob_spawner.scale = (0.6313, 0.6313, 0.6313)
ob_spawner.lineart.crease_threshold = 0.0
ob_limit_003.location = (4.236, 1.452, 1.474)
ob_limit_003.rotation_euler = (0.0, -0.0, 1.571)
ob_limit_003.scale = (1.267, 1.0, 1.0)
ob_limit_003.hide_viewport = True
ob_limit_003.hide_render = True
ob_limit_003.lineart.crease_threshold = 0.0
ob_limit_002.location = (-4.234, 1.452, 1.474)
ob_limit_002.rotation_euler = (0.0, -0.0, 1.571)
ob_limit_002.scale = (1.267, 1.0, 1.0)
ob_limit_002.hide_viewport = True
ob_limit_002.hide_render = True
ob_limit_002.lineart.crease_threshold = 0.0
ob_limit_001.location = (0.0, 6.302, 1.474)
ob_limit_001.hide_viewport = True
ob_limit_001.hide_render = True
ob_limit_001.lineart.crease_threshold = 0.0
ob_limit.location = (0.0, -6.695, 1.474)
ob_limit.hide_viewport = True
ob_limit.hide_render = True
ob_limit.lineart.crease_threshold = 0.0
ob_sun.location = (4.551, 1.634, 5.904)
ob_sun.rotation_euler = (0.6503, 0.05522, 2.052)
ob_sun.lock_rotations_4d = False
ob_sun.empty_display_type = 'ARROWS'
ob_sun.color = (0.0, 0.0, 0.0, 0.0)
ob_sun.lineart.crease_threshold = 0.0
ob_stars.location = (0.0182, 3.753, 0.08937)
ob_stars.scale = (4.175, 3.261, 1.975)
ob_stars.lineart.crease_threshold = 0.0
ob_background.location = (0.0, 0.0, 0.0)
ob_background.scale = (4.494, 7.02, 1.0)
ob_background.lineart.crease_threshold = 0.0
ob_hemi.location = (4.076, 1.005, 5.904)
ob_hemi.rotation_euler = (0.6503, 0.05522, -1.095)
ob_hemi.lock_rotations_4d = False
ob_hemi.empty_display_type = 'ARROWS'
ob_hemi.color = (0.0, 0.0, 0.0, 0.0)
ob_hemi.lineart.crease_threshold = 0.0
ob_camera.location = (0.0, 0.0, 14.99)
ob_camera.lock_rotations_4d = False
ob_camera.empty_display_type = 'ARROWS'
ob_camera.color = (0.0, 0.0, 0.0, 0.0)
ob_camera.display_type = 'WIRE'
ob_camera.lineart.crease_threshold = 0.0
ob_spaceship.location = (0.0, -5.132, 1.621)
ob_spaceship.lock_rotations_4d = False
ob_spaceship.empty_display_type = 'ARROWS'
ob_spaceship.lineart.crease_threshold = 0.0
ob_flare_001.parent = ob_spaceship
ob_flare_001.matrix_parent_inverse = Matrix(((1.0, 0.0, 0.0, 0.0), (0.0, 1.0, 0.0, 5.132), (0.0, 0.0, 1.0, -1.621), (0.0, 0.0, 0.0, 1.0)))
ob_flare_001.location = (0.7299, -4.383, 1.613)
ob_flare_001.rotation_euler = (0.0, -1.211, 0.0)
ob_flare_001.hide_render = True
ob_flare_001.lineart.crease_threshold = 0.0
ob_flare.parent = ob_spaceship
ob_flare.matrix_parent_inverse = Matrix(((1.0, 0.0, 0.0, 0.0), (0.0, 1.0, 0.0, 5.132), (0.0, 0.0, 1.0, -1.621), (0.0, 0.0, 0.0, 1.0)))
ob_flare.location = (-0.7504, -4.383, 1.613)
ob_flare.hide_render = True
ob_flare.lineart.crease_threshold = 0.0
ob_spaceship_sensor.parent = ob_spaceship
ob_spaceship_sensor.matrix_parent_inverse = Matrix(((1.0, 0.0, 0.0, 0.0), (0.0, 1.0, 0.0, 5.132), (0.0, 0.0, 1.0, -1.621), (0.0, 0.0, 0.0, 1.0)))
ob_spaceship_sensor.location = (0.0, -4.892, 1.621)
ob_spaceship_sensor.hide_viewport = True
ob_spaceship_sensor.hide_render = True
ob_spaceship_sensor.lineart.crease_threshold = 0.0
ob_laser_beam.location = (0.0, 0.0, 1.848)
ob_laser_beam.scale = (0.4132, 0.4132, 0.4132)
ob_laser_beam.lineart.crease_threshold = 0.0
ob_asteroid.location = (0.0, 4.891, 0.0)
ob_asteroid.scale = (1.084, 1.084, 1.084)
ob_asteroid.lineart.crease_threshold = 0.0

# ---- collection membership
col_collection_1.objects.link(ob_score)
col_collection_1.objects.link(ob_health)
col_collection_1.objects.link(ob_spawner)
col_collection_1.objects.link(ob_limit_003)
col_collection_1.objects.link(ob_limit_002)
col_collection_1.objects.link(ob_limit_001)
col_collection_1.objects.link(ob_limit)
col_collection_1.objects.link(ob_sun)
col_collection_1.objects.link(ob_stars)
col_collection_1.objects.link(ob_background)
col_collection_1.objects.link(ob_hemi)
col_collection_1.objects.link(ob_camera)
col_collection_1.objects.link(ob_spaceship)
col_collection_1.objects.link(ob_flare_001)
col_collection_1.objects.link(ob_flare)
col_collection_1.objects.link(ob_spaceship_sensor)
col_collection_2.objects.link(ob_laser_beam)
col_collection_2.objects.link(ob_asteroid)

# ---- scene / render settings (as saved in the file)
scene.camera = ob_camera
scene.frame_start = 1; scene.frame_end = 250; scene.frame_set(1)
scene.render.engine = 'BLENDER_EEVEE_NEXT'
scene.render.resolution_x = 480
scene.render.resolution_y = 760
scene.render.resolution_percentage = 50
scene.render.dither_intensity = 0.0
scene.cycles.use_denoising = False
scene.cycles.samples = 128
scene.cycles.sampling_pattern = 'TABULATED_SOBOL'
scene.cycles.light_sampling_threshold = 0.0
scene.cycles.use_adaptive_sampling = False
scene.cycles.use_light_tree = False
scene.cycles.blur_glossy = 0.0
scene.cycles.sample_clamp_indirect = 0.0
scene.view_settings.view_transform = 'Standard'
bpy.context.view_layer.update()
